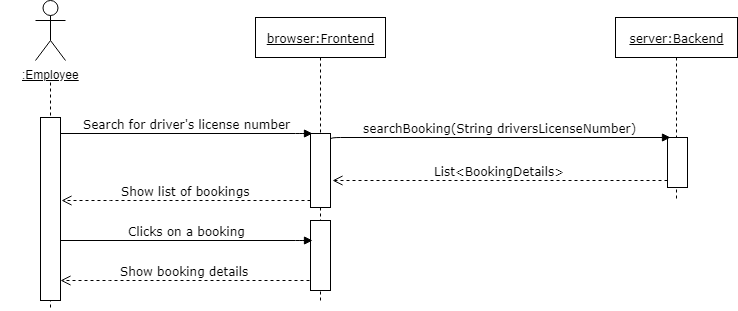

The diagram above was exported from draw.io. Its source (the exported page's mxGraphModel, read from the mxfile embedded in the PNG):
<mxGraphModel dx="717" dy="350" grid="1" gridSize="10" guides="1" tooltips="1" connect="1" arrows="1" fold="1" page="1" pageScale="1" pageWidth="827" pageHeight="1169" math="0" shadow="0">
  <root>
    <mxCell id="0" />
    <mxCell id="1" parent="0" />
    <mxCell id="rmpcExC1FywM64vNOdFQ-1" value="&lt;u&gt;server:Backend&lt;/u&gt;" style="shape=umlLifeline;perimeter=lifelinePerimeter;whiteSpace=wrap;html=1;container=1;collapsible=0;recursiveResize=0;outlineConnect=0;rounded=0;shadow=0;comic=0;labelBackgroundColor=none;strokeColor=#000000;strokeWidth=1;fillColor=#FFFFFF;fontFamily=Verdana;fontSize=12;fontColor=#000000;align=center;" vertex="1" parent="1">
      <mxGeometry x="615" y="17" width="122" height="183" as="geometry" />
    </mxCell>
    <mxCell id="rmpcExC1FywM64vNOdFQ-21" value="" style="html=1;points=[];perimeter=orthogonalPerimeter;rounded=0;shadow=0;comic=0;labelBackgroundColor=none;strokeColor=#000000;strokeWidth=1;fillColor=#FFFFFF;fontFamily=Verdana;fontSize=12;fontColor=#000000;align=center;" vertex="1" parent="rmpcExC1FywM64vNOdFQ-1">
      <mxGeometry x="52" y="120" width="20" height="50" as="geometry" />
    </mxCell>
    <mxCell id="rmpcExC1FywM64vNOdFQ-3" value="" style="shape=umlLifeline;perimeter=lifelinePerimeter;whiteSpace=wrap;html=1;container=1;collapsible=0;recursiveResize=0;outlineConnect=0;rounded=1;shadow=0;comic=0;labelBackgroundColor=none;strokeColor=#000000;strokeWidth=1;fillColor=#FFFFFF;fontFamily=Verdana;fontSize=12;fontColor=#000000;align=center;size=0;" vertex="1" parent="1">
      <mxGeometry y="82" width="100" height="228" as="geometry" />
    </mxCell>
    <mxCell id="rmpcExC1FywM64vNOdFQ-4" value="&lt;u&gt;browser:Frontend&lt;/u&gt;" style="shape=umlLifeline;perimeter=lifelinePerimeter;whiteSpace=wrap;html=1;container=1;collapsible=0;recursiveResize=0;outlineConnect=0;rounded=0;shadow=0;comic=0;labelBackgroundColor=none;strokeColor=#000000;strokeWidth=1;fillColor=#FFFFFF;fontFamily=Verdana;fontSize=12;fontColor=#000000;align=center;" vertex="1" parent="1">
      <mxGeometry x="255" y="17" width="130" height="283" as="geometry" />
    </mxCell>
    <mxCell id="rmpcExC1FywM64vNOdFQ-5" value="" style="html=1;points=[];perimeter=orthogonalPerimeter;rounded=0;shadow=0;comic=0;labelBackgroundColor=none;strokeColor=#000000;strokeWidth=1;fillColor=#FFFFFF;fontFamily=Verdana;fontSize=12;fontColor=#000000;align=center;" vertex="1" parent="rmpcExC1FywM64vNOdFQ-4">
      <mxGeometry x="55" y="116" width="20" height="74" as="geometry" />
    </mxCell>
    <mxCell id="rmpcExC1FywM64vNOdFQ-6" value="" style="html=1;points=[];perimeter=orthogonalPerimeter;rounded=0;shadow=0;comic=0;labelBackgroundColor=none;strokeColor=#000000;strokeWidth=1;fillColor=#FFFFFF;fontFamily=Verdana;fontSize=12;fontColor=#000000;align=center;" vertex="1" parent="1">
      <mxGeometry x="40" y="117" width="20" height="183" as="geometry" />
    </mxCell>
    <mxCell id="rmpcExC1FywM64vNOdFQ-7" value="Show list of bookings" style="html=1;verticalAlign=bottom;endArrow=open;dashed=1;endSize=8;labelBackgroundColor=none;fontFamily=Verdana;fontSize=12;edgeStyle=elbowEdgeStyle;elbow=vertical;" edge="1" parent="1">
      <mxGeometry relative="1" as="geometry">
        <mxPoint x="61" y="200" as="targetPoint" />
        <Array as="points">
          <mxPoint x="100" y="200" />
          <mxPoint x="468" y="199.5" />
        </Array>
        <mxPoint x="310" y="200" as="sourcePoint" />
      </mxGeometry>
    </mxCell>
    <mxCell id="rmpcExC1FywM64vNOdFQ-8" value="Search for driver's license number" style="html=1;verticalAlign=bottom;endArrow=block;labelBackgroundColor=none;fontFamily=Verdana;fontSize=12;edgeStyle=elbowEdgeStyle;elbow=vertical;" edge="1" parent="1">
      <mxGeometry relative="1" as="geometry">
        <mxPoint x="60" y="133" as="sourcePoint" />
        <mxPoint x="312" y="133" as="targetPoint" />
        <Array as="points">
          <mxPoint x="305" y="133" />
          <mxPoint x="385" y="243" />
        </Array>
      </mxGeometry>
    </mxCell>
    <mxCell id="rmpcExC1FywM64vNOdFQ-9" value="&lt;u&gt;:Employee&lt;/u&gt;" style="shape=umlActor;verticalLabelPosition=bottom;labelBackgroundColor=#ffffff;verticalAlign=top;html=1;outlineConnect=0;" vertex="1" parent="1">
      <mxGeometry x="35" width="30" height="60" as="geometry" />
    </mxCell>
    <mxCell id="rmpcExC1FywM64vNOdFQ-13" value="" style="html=1;points=[];perimeter=orthogonalPerimeter;rounded=0;shadow=0;comic=0;labelBackgroundColor=none;strokeColor=#000000;strokeWidth=1;fillColor=#FFFFFF;fontFamily=Verdana;fontSize=12;fontColor=#000000;align=center;" vertex="1" parent="1">
      <mxGeometry x="310" y="220" width="20" height="70" as="geometry" />
    </mxCell>
    <mxCell id="rmpcExC1FywM64vNOdFQ-20" value="searchBooking(String driversLicenseNumber)" style="html=1;verticalAlign=bottom;endArrow=block;labelBackgroundColor=none;fontFamily=Verdana;fontSize=12;edgeStyle=elbowEdgeStyle;elbow=vertical;" edge="1" parent="1">
      <mxGeometry relative="1" as="geometry">
        <mxPoint x="330" y="140" as="sourcePoint" />
        <mxPoint x="670" y="137" as="targetPoint" />
        <Array as="points">
          <mxPoint x="570" y="137" />
          <mxPoint x="655" y="250" />
        </Array>
      </mxGeometry>
    </mxCell>
    <mxCell id="rmpcExC1FywM64vNOdFQ-22" value="List&amp;lt;BookingDetails&amp;gt;" style="html=1;verticalAlign=bottom;endArrow=open;dashed=1;endSize=8;labelBackgroundColor=none;fontFamily=Verdana;fontSize=12;edgeStyle=elbowEdgeStyle;elbow=vertical;rounded=0;" edge="1" parent="1">
      <mxGeometry relative="1" as="geometry">
        <mxPoint x="332" y="180" as="targetPoint" />
        <Array as="points">
          <mxPoint x="457" y="180" />
          <mxPoint x="825" y="179.5" />
        </Array>
        <mxPoint x="667" y="180" as="sourcePoint" />
      </mxGeometry>
    </mxCell>
    <mxCell id="rmpcExC1FywM64vNOdFQ-24" value="Clicks on a booking" style="html=1;verticalAlign=bottom;endArrow=block;labelBackgroundColor=none;fontFamily=Verdana;fontSize=12;edgeStyle=elbowEdgeStyle;elbow=vertical;" edge="1" parent="1">
      <mxGeometry relative="1" as="geometry">
        <mxPoint x="60" y="240" as="sourcePoint" />
        <mxPoint x="312" y="240" as="targetPoint" />
        <Array as="points">
          <mxPoint x="305" y="240" />
          <mxPoint x="385" y="350" />
        </Array>
      </mxGeometry>
    </mxCell>
    <mxCell id="rmpcExC1FywM64vNOdFQ-25" value="Show booking details" style="html=1;verticalAlign=bottom;endArrow=open;dashed=1;endSize=8;labelBackgroundColor=none;fontFamily=Verdana;fontSize=12;edgeStyle=elbowEdgeStyle;elbow=vertical;" edge="1" parent="1">
      <mxGeometry relative="1" as="geometry">
        <mxPoint x="60" y="280" as="targetPoint" />
        <Array as="points">
          <mxPoint x="99" y="280" />
          <mxPoint x="467" y="279.5" />
        </Array>
        <mxPoint x="309" y="280" as="sourcePoint" />
      </mxGeometry>
    </mxCell>
  </root>
</mxGraphModel>